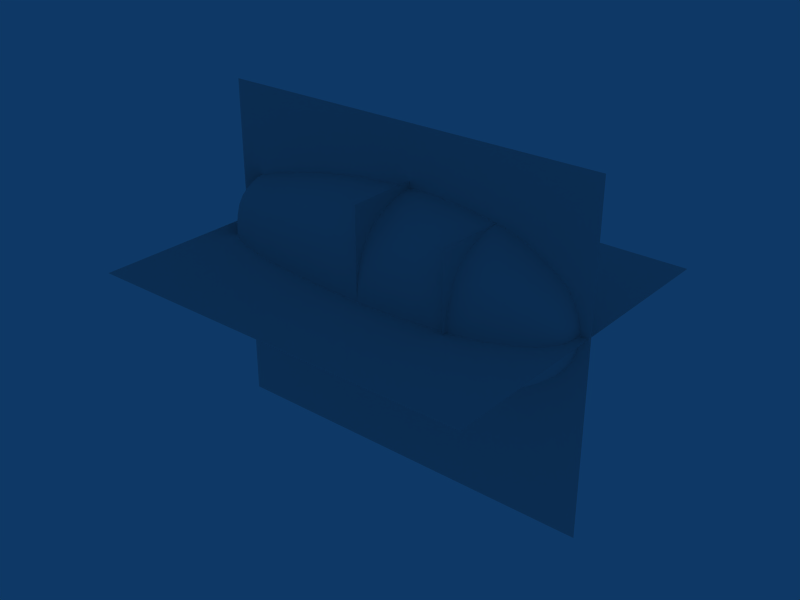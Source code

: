 # Source: engine_car.blend  (saved by Blender 2.46.0; exported with 4.5.12 LTS)
import bpy
from mathutils import Matrix  # noqa: F401  (used for matrix-valued properties, if any)

bpy.ops.wm.read_factory_settings(use_empty=True)
scene = bpy.context.scene
scene.name = 'Scene'

# ---- collections
col_collection_1 = bpy.data.collections.new('Collection 1'); scene.collection.children.link(col_collection_1)
col_collection_2 = bpy.data.collections.new('Collection 2'); scene.collection.children.link(col_collection_2)
col_collection_3 = bpy.data.collections.new('Collection 3'); scene.collection.children.link(col_collection_3)
col_collection_3.hide_render = True
col_collection_3.hide_viewport = True

# ---- materials (node trees are filled in below, after node groups)
mat_doped_fabric = bpy.data.materials.new('Doped_fabric')
mat_doped_fabric.alpha_threshold = 0.0
mat_doped_fabric.specular_color = (0.85, 0.85, 0.85)
mat_doped_fabric.roughness = 0.5
mat_doped_fabric.line_color = (0.0, 0.0, 0.0, 1.0)
mat_gray_paint = bpy.data.materials.new('Gray_paint')
mat_gray_paint.alpha_threshold = 0.0
mat_gray_paint.diffuse_color = (0.6, 0.6, 0.6, 1.0)
mat_gray_paint.specular_color = (0.7, 0.7, 0.7)
mat_gray_paint.roughness = 0.5
mat_gray_paint.line_color = (0.0, 0.0, 0.0, 1.0)

# ---- material node trees

# ---- world
world_world = bpy.data.worlds.new('World'); scene.world = world_world
world_world.color = (0.05656, 0.2208, 0.4)
world_world.use_sun_shadow = False
world_world.sun_shadow_jitter_overblur = 0.0
world_world.cycles.sampling_method = 'MANUAL'
world_world.cycles.sample_map_resolution = 256

# ---- meshes
me_cube_001 = bpy.data.meshes.new('Cube.001')
me_cube_001.from_pydata([(5.73, -0.297, -0.285), (5.73, -0.337, -0.285), (0.49, -0.337, -0.285), (0.49, -0.297, -0.285), (5.73, -0.297, -0.24), (5.73, -0.337, -0.24), (0.49, -0.337, -0.24), (0.49, -0.297, -0.24)], [], [(0, 1, 2, 3), (4, 7, 6, 5), (0, 4, 5, 1), (1, 5, 6, 2), (2, 6, 7, 3), (4, 0, 3, 7)])
me_cube_001.use_remesh_preserve_volume = False
me_cube_001.use_remesh_preserve_attributes = False
me_cube_001.use_mirror_vertex_groups = False
me_cube_001.update()
me_plane_003 = bpy.data.meshes.new('Plane.003')
me_plane_003.from_pydata([(0.0, 1.24, 1.527), (0.0, -1.24, 1.527), (0.0, -1.24, -1.527), (0.0, 1.24, -1.527)], [], [(0, 3, 2, 1)])
_uv = me_plane_003.uv_layers.new(name='UVTex')
_uv.uv.foreach_set('vector', [2.98e-07, 1.0, 0.0, 3.576e-07, 1.0, 0.0, 1.0, 1.0])
me_plane_003.use_remesh_preserve_volume = False
me_plane_003.use_remesh_preserve_attributes = False
me_plane_003.use_mirror_vertex_groups = False
me_plane_003.update()
me_plane_002 = bpy.data.meshes.new('Plane.002')
me_plane_002.from_pydata([(-1.49e-08, 1.24, 1.324), (1.49e-08, -1.24, 1.324), (-1.49e-08, -1.24, -1.324), (1.49e-08, 1.24, -1.324)], [], [(0, 3, 2, 1)])
_uv = me_plane_002.uv_layers.new(name='UVTex')
_uv.uv.foreach_set('vector', [2.98e-07, 1.0, 0.0, 3.278e-07, 1.0, 0.0, 1.0, 1.0])
me_plane_002.use_remesh_preserve_volume = False
me_plane_002.use_remesh_preserve_attributes = False
me_plane_002.use_mirror_vertex_groups = False
me_plane_002.update()
me_plane_001 = bpy.data.meshes.new('Plane.001')
me_plane_001.from_pydata([(6.96, 3.0, 0.0), (6.96, -3.0, 0.0), (-2.384e-07, -3.0, 0.0), (2.384e-07, 3.0, 0.0)], [], [(0, 3, 2, 1)])
_uv = me_plane_001.uv_layers.new(name='UVTex')
_uv.uv.foreach_set('vector', [1.0, 1.0, 3.278e-07, 1.0, 0.0, 1.788e-07, 1.0, 0.0])
me_plane_001.use_remesh_preserve_volume = False
me_plane_001.use_remesh_preserve_attributes = False
me_plane_001.use_mirror_vertex_groups = False
me_plane_001.update()
me_plane = bpy.data.meshes.new('Plane')
me_plane.from_pydata([(8.47e-22, -7.105e-15, 3.0), (7.0, 9.537e-07, 3.0), (7.0, 9.537e-07, -3.0), (-8.47e-22, 7.105e-15, -3.0)], [], [(0, 3, 2, 1)])
_uv = me_plane.uv_layers.new(name='UVTex')
_uv.uv.foreach_set('vector', [1.106e-07, 1.0, 0.0, 1.934e-07, 1.0, 0.0, 1.0, 1.0])
me_plane.use_remesh_preserve_volume = False
me_plane.use_remesh_preserve_attributes = False
me_plane.use_mirror_vertex_groups = False
me_plane.update()
me_tube = bpy.data.meshes.new('Tube')
me_tube.from_pydata([(3.69, -1.339e-06, -0.96), (3.69, -0.2421, -0.9419), (3.69, -0.4949, -0.8689), (3.69, -0.7295, -0.7439), (3.69, -0.9375, -0.5724), (3.69, -1.092, -0.3311), (3.69, -1.177, -0.05872), (3.69, -1.217, 0.2252), (3.69, -1.241, 0.51), (3.69, -1.217, 0.7948), (3.69, -1.167, 1.089), (3.69, -1.072, 1.371), (3.69, -0.9075, 1.592), (3.69, -0.7095, 1.744), (3.69, -0.4749, 1.859), (3.69, -0.2421, 1.942), (3.69, -3.647e-06, 1.97), (3.19, -1.363e-06, -0.9207), (3.19, -0.2373, -0.903), (3.19, -0.485, -0.8314), (3.19, -0.7149, -0.709), (3.19, -0.9188, -0.5408), (3.19, -1.07, -0.3044), (3.19, -1.153, -0.03744), (3.19, -1.193, 0.2408), (3.19, -1.216, 0.5199), (3.19, -1.193, 0.799), (3.19, -1.143, 1.087), (3.19, -1.05, 1.364), (3.19, -0.8894, 1.581), (3.19, -0.6953, 1.729), (3.19, -0.4654, 1.842), (3.19, -0.2373, 1.923), (3.19, -3.624e-06, 1.951), (2.69, -0.2301, -0.8605), (2.69, -1.396e-06, -0.8776), (2.69, -0.4705, -0.791), (2.69, -0.6934, -0.6722), (2.69, -0.8912, -0.5092), (2.69, -1.038, -0.2798), (2.69, -1.118, -0.02087), (2.69, -1.157, 0.249), (2.69, -1.18, 0.5198), (2.69, -1.157, 0.7905), (2.69, -1.109, 1.07), (2.69, -1.019, 1.338), (2.69, -0.8627, 1.549), (2.69, -0.6744, 1.693), (2.69, -0.4515, 1.802), (2.69, -0.2302, 1.881), (2.69, -3.59e-06, 1.908), (4.19, -1.339e-06, -0.96), (4.19, -0.2421, -0.9419), (4.19, -0.4949, -0.8689), (4.19, -0.7295, -0.7439), (4.19, -0.9375, -0.5724), (4.19, -1.092, -0.3311), (4.19, -1.177, -0.05872), (4.19, -1.217, 0.2252), (4.19, -1.241, 0.51), (4.19, -1.217, 0.7948), (4.19, -1.167, 1.089), (4.19, -1.072, 1.371), (4.19, -0.9075, 1.592), (4.19, -0.7095, 1.744), (4.19, -0.4749, 1.859), (4.19, -0.2421, 1.942), (4.19, -3.647e-06, 1.97), (4.69, -0.2348, -0.8985), (4.69, -1.374e-06, -0.9161), (4.69, -0.4801, -0.8276), (4.69, -0.7076, -0.7065), (4.69, -0.9094, -0.5401), (4.69, -1.059, -0.306), (4.69, -1.141, -0.04181), (4.69, -1.181, 0.2336), (4.69, -1.204, 0.5098), (4.69, -1.181, 0.7861), (4.69, -1.132, 1.071), (4.69, -1.04, 1.345), (4.69, -0.8803, 1.56), (4.69, -0.6882, 1.707), (4.69, -0.4607, 1.818), (4.69, -0.2348, 1.899), (4.69, -3.613e-06, 1.926), (5.09, -0.2277, -0.8424), (5.09, -1.408e-06, -0.8592), (5.09, -0.4655, -0.7743), (5.09, -0.6861, -0.658), (5.09, -0.8817, -0.4983), (5.09, -1.027, -0.2736), (5.09, -1.107, -0.01994), (5.09, -1.145, 0.2444), (5.09, -1.167, 0.5097), (5.09, -1.145, 0.7749), (5.09, -1.097, 1.049), (5.09, -1.008, 1.312), (5.09, -0.8535, 1.518), (5.09, -0.6673, 1.659), (5.09, -0.4467, 1.766), (5.09, -0.2277, 1.843), (5.09, -3.579e-06, 1.869), (5.29, -0.2229, -0.802), (5.29, -1.431e-06, -0.8183), (5.29, -0.4556, -0.736), (5.29, -0.6715, -0.6231), (5.29, -0.8631, -0.4682), (5.29, -1.005, -0.2502), (5.29, -1.083, -0.004187), (5.29, -1.121, 0.2522), (5.29, -1.142, 0.5095), (5.29, -1.121, 0.7668), (5.29, -1.074, 1.032), (5.29, -0.9868, 1.287), (5.29, -0.8355, 1.487), (5.29, -0.6531, 1.624), (5.29, -0.4372, 1.728), (5.29, -0.2229, 1.803), (5.29, -3.556e-06, 1.828), (5.49, -1.463e-06, -0.7786), (5.49, -0.2162, -0.7628), (5.49, -0.4419, -0.6987), (5.49, -0.6514, -0.5893), (5.49, -0.8372, -0.439), (5.49, -0.975, -0.2276), (5.49, -1.051, 0.01109), (5.49, -1.087, 0.2598), (5.49, -1.108, 0.5094), (5.49, -1.087, 0.7589), (5.49, -1.042, 1.016), (5.49, -0.9572, 1.264), (5.49, -0.8104, 1.458), (5.49, -0.6335, 1.591), (5.49, -0.4241, 1.691), (5.49, -0.2162, 1.764), (5.49, -3.524e-06, 1.789), (5.69, -0.2074, -0.6994), (5.69, -1.505e-06, -0.7144), (5.69, -0.4241, -0.6385), (5.69, -0.625, -0.5346), (5.69, -0.8033, -0.3918), (5.69, -0.9355, -0.191), (5.69, -1.008, 0.03578), (5.69, -1.043, 0.2721), (5.69, -1.063, 0.5092), (5.69, -1.043, 0.7462), (5.69, -0.9995, 0.9909), (5.69, -0.9184, 1.226), (5.69, -0.7776, 1.41), (5.69, -0.6079, 1.536), (5.69, -0.4069, 1.632), (5.69, -0.2074, 1.701), (5.69, -3.482e-06, 1.724), (5.89, -0.1949, -0.6151), (5.89, -1.565e-06, -0.629), (5.89, -0.3983, -0.5585), (5.89, -0.5871, -0.4618), (5.89, -0.7545, -0.329), (5.89, -0.8787, -0.1422), (5.89, -0.9469, 0.06863), (5.89, -0.9796, 0.2884), (5.89, -0.9988, 0.5089), (5.89, -0.9796, 0.7294), (5.89, -0.9388, 0.9568), (5.89, -0.8626, 1.175), (5.89, -0.7304, 1.347), (5.89, -0.571, 1.464), (5.89, -0.3822, 1.553), (5.89, -0.1949, 1.617), (5.89, -3.422e-06, 1.639), (6.09, -0.1791, -0.5143), (6.09, -1.64e-06, -0.527), (6.09, -0.3661, -0.4628), (6.09, -0.5396, -0.3748), (6.09, -0.6935, -0.2539), (6.09, -0.8076, -0.08399), (6.09, -0.8703, 0.1079), (6.09, -0.9003, 0.3079), (6.09, -0.918, 0.5085), (6.09, -0.9003, 0.7092), (6.09, -0.8629, 0.9162), (6.09, -0.7929, 1.115), (6.09, -0.6713, 1.271), (6.09, -0.5248, 1.378), (6.09, -0.3513, 1.459), (6.09, -0.1791, 1.517), (6.09, -3.347e-06, 1.537), (6.29, -1.727e-06, -0.4031), (6.29, -0.1608, -0.392), (6.29, -0.3286, -0.3467), (6.29, -0.4843, -0.2692), (6.29, -0.6225, -0.1629), (6.29, -0.7249, -0.01331), (6.29, -0.7812, 0.1556), (6.29, -0.8081, 0.3315), (6.29, -0.824, 0.5081), (6.29, -0.8081, 0.6847), (6.29, -0.7745, 0.8668), (6.29, -0.7117, 1.042), (6.29, -0.6026, 1.179), (6.29, -0.4711, 1.273), (6.29, -0.3153, 1.344), (6.29, -0.1608, 1.396), (6.29, -3.26e-06, 1.413), (6.49, -0.1361, -0.2395), (6.49, -1.845e-06, -0.2488), (6.49, -0.2782, -0.2019), (6.49, -0.41, -0.1376), (6.49, -0.527, -0.04932), (6.49, -0.6137, 0.0748), (6.49, -0.6613, 0.215), (6.49, -0.6842, 0.361), (6.49, -0.6976, 0.5076), (6.49, -0.6842, 0.6541), (6.49, -0.6557, 0.8053), (6.49, -0.6025, 0.9506), (6.49, -0.5101, 1.064), (6.49, -0.3988, 1.142), (6.49, -0.267, 1.202), (6.49, -0.1361, 1.244), (6.49, -3.142e-06, 1.259), (6.69, -0.09341, 0.01365), (6.69, -2.048e-06, 0.007517), (6.69, -0.191, 0.03847), (6.69, -0.2815, 0.08088), (6.69, -0.3617, 0.1391), (6.69, -0.4213, 0.2211), (6.69, -0.4539, 0.3136), (6.69, -0.4696, 0.41), (6.69, -0.4788, 0.5067), (6.69, -0.4696, 0.6034), (6.69, -0.4501, 0.7032), (6.69, -0.4136, 0.7991), (6.69, -0.3502, 0.8742), (6.69, -0.2737, 0.9257), (6.69, -0.1832, 0.9647), (6.69, -0.09342, 0.993), (6.69, -2.939e-06, 1.002), (6.59, -1.93e-06, -0.1394), (6.59, -0.1182, -0.1314), (6.59, -0.2416, -0.0993), (6.59, -0.3561, -0.04436), (6.59, -0.4577, 0.03111), (6.59, -0.533, 0.1372), (6.59, -0.5744, 0.257), (6.59, -0.5942, 0.3819), (6.59, -0.6058, 0.5072), (6.59, -0.5942, 0.6325), (6.59, -0.5695, 0.7617), (6.59, -0.5233, 0.886), (6.59, -0.443, 0.9833), (6.59, -0.3464, 1.05), (6.59, -0.2318, 1.101), (6.59, -0.1182, 1.137), (6.59, -3.057e-06, 1.149), (6.76, -0.06659, 0.1807), (6.76, -2.176e-06, 0.1767), (6.76, -0.1361, 0.1971), (6.76, -0.2006, 0.2251), (6.76, -0.2578, 0.2635), (6.76, -0.3003, 0.3176), (6.76, -0.3236, 0.3787), (6.76, -0.3347, 0.4423), (6.76, -0.3413, 0.5061), (6.76, -0.3347, 0.57), (6.76, -0.3208, 0.6358), (6.76, -0.2948, 0.6991), (6.76, -0.2496, 0.7487), (6.76, -0.1951, 0.7827), (6.76, -0.1306, 0.8084), (6.76, -0.06659, 0.827), (6.76, -2.811e-06, 0.8333), (6.79, -0.0487, 0.2812), (6.79, -2.261e-06, 0.2784), (6.79, -0.09955, 0.2925), (6.79, -0.1467, 0.3119), (6.79, -0.1886, 0.3384), (6.79, -0.2196, 0.3757), (6.79, -0.2367, 0.4178), (6.79, -0.2448, 0.4617), (6.79, -0.2496, 0.5058), (6.79, -0.2448, 0.5498), (6.79, -0.2347, 0.5953), (6.79, -0.2156, 0.6389), (6.79, -0.1825, 0.6732), (6.79, -0.1427, 0.6966), (6.79, -0.09553, 0.7144), (6.79, -0.0487, 0.7272), (6.79, -2.726e-06, 0.7316), (6.82, -2.493e-06, 0.505), (2.29, -0.2232, -0.8054), (2.29, -1.43e-06, -0.8219), (2.29, -0.4562, -0.7388), (2.29, -0.6723, -0.6248), (2.29, -0.8641, -0.4682), (2.29, -1.006, -0.248), (2.29, -1.084, 0.0005633), (2.29, -1.122, 0.2596), (2.29, -1.144, 0.5196), (2.29, -1.122, 0.7795), (2.29, -1.075, 1.048), (2.29, -0.9879, 1.305), (2.29, -0.8365, 1.507), (2.29, -0.6539, 1.646), (2.29, -0.4377, 1.751), (2.29, -0.2232, 1.826), (2.29, -3.557e-06, 1.852), (1.89, -0.2141, -0.7394), (1.89, -1.473e-06, -0.7551), (1.89, -0.4377, -0.6761), (1.89, -0.6451, -0.5678), (1.89, -0.8291, -0.419), (1.89, -0.9656, -0.2099), (1.89, -1.04, 0.02629), (1.89, -1.076, 0.2724), (1.89, -1.098, 0.5193), (1.89, -1.076, 0.7663), (1.89, -1.032, 1.021), (1.89, -0.9479, 1.266), (1.89, -0.8026, 1.458), (1.89, -0.6274, 1.589), (1.89, -0.42, 1.689), (1.89, -0.2141, 1.761), (1.89, -3.514e-06, 1.785), (1.83, -0.212, -0.7269), (1.83, -1.483e-06, -0.7424), (1.83, -0.4333, -0.6642), (1.83, -0.6387, -0.5569), (1.83, -0.8208, -0.4097), (1.83, -0.9559, -0.2026), (1.83, -1.03, 0.03117), (1.83, -1.066, 0.2748), (1.83, -1.087, 0.5193), (1.83, -1.066, 0.7638), (1.83, -1.021, 1.016), (1.83, -0.9384, 1.258), (1.83, -0.7946, 1.448), (1.83, -0.6212, 1.578), (1.83, -0.4158, 1.677), (1.83, -0.212, 1.748), (1.83, -3.504e-06, 1.772), (1.53, -1.524e-06, -0.6795), (1.53, -0.2034, -0.6648), (1.53, -0.4158, -0.6052), (1.53, -0.6128, -0.5033), (1.53, -0.7876, -0.3635), (1.53, -0.9172, -0.1668), (1.53, -0.9884, 0.05536), (1.53, -1.022, 0.2868), (1.53, -1.043, 0.5191), (1.53, -1.022, 0.7513), (1.53, -0.98, 0.9909), (1.53, -0.9004, 1.221), (1.53, -0.7624, 1.402), (1.53, -0.596, 1.525), (1.53, -0.399, 1.619), (1.53, -0.2034, 1.687), (1.53, -3.463e-06, 1.71), (1.23, -0.1893, -0.5829), (1.23, -1.591e-06, -0.5966), (1.23, -0.3869, -0.5275), (1.23, -0.5703, -0.4327), (1.23, -0.7329, -0.3025), (1.23, -0.8536, -0.1194), (1.23, -0.9198, 0.08726), (1.23, -0.9515, 0.3027), (1.23, -0.9702, 0.5188), (1.23, -0.9515, 0.7349), (1.23, -0.912, 0.9579), (1.23, -0.8379, 1.172), (1.23, -0.7095, 1.34), (1.23, -0.5546, 1.455), (1.23, -0.3713, 1.542), (1.23, -0.1893, 1.605), (1.23, -3.396e-06, 1.627), (0.93, -1.671e-06, -0.5188), (0.93, -0.1725, -0.5061), (0.93, -0.3526, -0.4545), (0.93, -0.5197, -0.3663), (0.93, -0.668, -0.2453), (0.93, -0.778, -0.07503), (0.93, -0.8383, 0.1172), (0.93, -0.8672, 0.3175), (0.93, -0.8842, 0.5185), (0.93, -0.8672, 0.7195), (0.93, -0.8312, 0.9269), (0.93, -0.7637, 1.126), (0.93, -0.6466, 1.282), (0.93, -0.5055, 1.389), (0.93, -0.3384, 1.47), (0.93, -0.1725, 1.529), (0.93, -3.316e-06, 1.549), (0.73, -0.1573, -0.455), (0.73, -1.744e-06, -0.4671), (0.73, -0.3216, -0.406), (0.73, -0.474, -0.3223), (0.73, -0.6092, -0.2073), (0.73, -0.7095, -0.04553), (0.73, -0.7645, 0.1371), (0.73, -0.7909, 0.3274), (0.73, -0.8064, 0.5183), (0.73, -0.7909, 0.7093), (0.73, -0.758, 0.9063), (0.73, -0.6965, 1.096), (0.73, -0.5897, 1.244), (0.73, -0.461, 1.346), (0.73, -0.3086, 1.423), (0.73, -0.1573, 1.478), (0.73, -3.243e-06, 1.497), (0.58, -1.81e-06, -0.418), (0.58, -0.1435, -0.4065), (0.58, -0.2933, -0.36), (0.58, -0.4323, -0.2804), (0.58, -0.5556, -0.1711), (0.58, -0.6471, -0.0175), (0.58, -0.6972, 0.156), (0.58, -0.7213, 0.3368), (0.58, -0.7354, 0.5182), (0.58, -0.7213, 0.6996), (0.58, -0.6913, 0.8867), (0.58, -0.6352, 1.067), (0.58, -0.5378, 1.208), (0.58, -0.4204, 1.304), (0.58, -0.2814, 1.377), (0.58, -0.1435, 1.43), (0.58, -3.177e-06, 1.448), (0.46, -1.87e-06, -0.3807), (0.46, -0.1309, -0.3696), (0.46, -0.2675, -0.325), (0.46, -0.3943, -0.2486), (0.46, -0.5067, -0.1437), (0.46, -0.5901, 0.003798), (0.46, -0.6359, 0.1703), (0.46, -0.6578, 0.3439), (0.46, -0.6707, 0.5181), (0.46, -0.6578, 0.6922), (0.46, -0.6305, 0.8719), (0.46, -0.5793, 1.045), (0.46, -0.4905, 1.18), (0.46, -0.3834, 1.272), (0.46, -0.2567, 1.343), (0.46, -0.1309, 1.394), (0.46, -3.117e-06, 1.411)], [], [(17, 0, 1, 18), (2, 19, 18, 1), (3, 20, 19, 2), (4, 21, 20, 3), (5, 22, 21, 4), (6, 23, 22, 5), (7, 24, 23, 6), (8, 25, 24, 7), (9, 26, 25, 8), (10, 27, 26, 9), (11, 28, 27, 10), (12, 29, 28, 11), (13, 30, 29, 12), (14, 31, 30, 13), (15, 32, 31, 14), (16, 33, 32, 15), (17, 18, 34, 35), (18, 19, 36, 34), (19, 20, 37, 36), (20, 21, 38, 37), (21, 22, 39, 38), (22, 23, 40, 39), (23, 24, 41, 40), (24, 25, 42, 41), (25, 26, 43, 42), (26, 27, 44, 43), (27, 28, 45, 44), (28, 29, 46, 45), (29, 30, 47, 46), (30, 31, 48, 47), (31, 32, 49, 48), (32, 33, 50, 49), (1, 0, 51, 52), (2, 1, 52, 53), (3, 2, 53, 54), (4, 3, 54, 55), (5, 4, 55, 56), (6, 5, 56, 57), (7, 6, 57, 58), (8, 7, 58, 59), (9, 8, 59, 60), (10, 9, 60, 61), (11, 10, 61, 62), (12, 11, 62, 63), (13, 12, 63, 64), (14, 13, 64, 65), (15, 14, 65, 66), (16, 15, 66, 67), (52, 51, 69, 68), (53, 52, 68, 70), (54, 53, 70, 71), (55, 54, 71, 72), (56, 55, 72, 73), (57, 56, 73, 74), (58, 57, 74, 75), (59, 58, 75, 76), (60, 59, 76, 77), (61, 60, 77, 78), (62, 61, 78, 79), (63, 62, 79, 80), (64, 63, 80, 81), (65, 64, 81, 82), (66, 65, 82, 83), (67, 66, 83, 84), (68, 69, 86, 85), (70, 68, 85, 87), (71, 70, 87, 88), (72, 71, 88, 89), (73, 72, 89, 90), (74, 73, 90, 91), (75, 74, 91, 92), (76, 75, 92, 93), (77, 76, 93, 94), (78, 77, 94, 95), (79, 78, 95, 96), (80, 79, 96, 97), (81, 80, 97, 98), (82, 81, 98, 99), (83, 82, 99, 100), (84, 83, 100, 101), (85, 86, 103, 102), (87, 85, 102, 104), (88, 87, 104, 105), (89, 88, 105, 106), (90, 89, 106, 107), (91, 90, 107, 108), (92, 91, 108, 109), (93, 92, 109, 110), (94, 93, 110, 111), (95, 94, 111, 112), (96, 95, 112, 113), (97, 96, 113, 114), (98, 97, 114, 115), (99, 98, 115, 116), (100, 99, 116, 117), (101, 100, 117, 118), (102, 103, 119, 120), (104, 102, 120, 121), (105, 104, 121, 122), (106, 105, 122, 123), (107, 106, 123, 124), (108, 107, 124, 125), (109, 108, 125, 126), (110, 109, 126, 127), (111, 110, 127, 128), (112, 111, 128, 129), (113, 112, 129, 130), (114, 113, 130, 131), (115, 114, 131, 132), (116, 115, 132, 133), (117, 116, 133, 134), (118, 117, 134, 135), (120, 119, 137, 136), (121, 120, 136, 138), (122, 121, 138, 139), (123, 122, 139, 140), (124, 123, 140, 141), (125, 124, 141, 142), (126, 125, 142, 143), (127, 126, 143, 144), (128, 127, 144, 145), (129, 128, 145, 146), (130, 129, 146, 147), (131, 130, 147, 148), (132, 131, 148, 149), (133, 132, 149, 150), (134, 133, 150, 151), (135, 134, 151, 152), (136, 137, 154, 153), (138, 136, 153, 155), (139, 138, 155, 156), (140, 139, 156, 157), (141, 140, 157, 158), (142, 141, 158, 159), (143, 142, 159, 160), (144, 143, 160, 161), (145, 144, 161, 162), (146, 145, 162, 163), (147, 146, 163, 164), (148, 147, 164, 165), (149, 148, 165, 166), (150, 149, 166, 167), (151, 150, 167, 168), (152, 151, 168, 169), (153, 154, 171, 170), (155, 153, 170, 172), (156, 155, 172, 173), (157, 156, 173, 174), (158, 157, 174, 175), (159, 158, 175, 176), (160, 159, 176, 177), (161, 160, 177, 178), (162, 161, 178, 179), (163, 162, 179, 180), (164, 163, 180, 181), (165, 164, 181, 182), (166, 165, 182, 183), (167, 166, 183, 184), (168, 167, 184, 185), (169, 168, 185, 186), (170, 171, 187, 188), (172, 170, 188, 189), (173, 172, 189, 190), (174, 173, 190, 191), (175, 174, 191, 192), (176, 175, 192, 193), (177, 176, 193, 194), (178, 177, 194, 195), (179, 178, 195, 196), (180, 179, 196, 197), (181, 180, 197, 198), (182, 181, 198, 199), (183, 182, 199, 200), (184, 183, 200, 201), (185, 184, 201, 202), (186, 185, 202, 203), (188, 187, 205, 204), (189, 188, 204, 206), (190, 189, 206, 207), (191, 190, 207, 208), (192, 191, 208, 209), (193, 192, 209, 210), (194, 193, 210, 211), (195, 194, 211, 212), (196, 195, 212, 213), (197, 196, 213, 214), (198, 197, 214, 215), (199, 198, 215, 216), (200, 199, 216, 217), (201, 200, 217, 218), (202, 201, 218, 219), (203, 202, 219, 220), (205, 238, 239, 204), (238, 222, 221, 239), (204, 239, 240, 206), (239, 221, 223, 240), (206, 240, 241, 207), (240, 223, 224, 241), (207, 241, 242, 208), (241, 224, 225, 242), (208, 242, 243, 209), (242, 225, 226, 243), (209, 243, 244, 210), (243, 226, 227, 244), (210, 244, 245, 211), (244, 227, 228, 245), (211, 245, 246, 212), (245, 228, 229, 246), (212, 246, 247, 213), (246, 229, 230, 247), (213, 247, 248, 214), (247, 230, 231, 248), (214, 248, 249, 215), (248, 231, 232, 249), (215, 249, 250, 216), (249, 232, 233, 250), (216, 250, 251, 217), (250, 233, 234, 251), (217, 251, 252, 218), (251, 234, 235, 252), (218, 252, 253, 219), (252, 235, 236, 253), (219, 253, 254, 220), (253, 236, 237, 254), (221, 222, 256, 255), (223, 221, 255, 257), (224, 223, 257, 258), (225, 224, 258, 259), (226, 225, 259, 260), (227, 226, 260, 261), (228, 227, 261, 262), (229, 228, 262, 263), (230, 229, 263, 264), (231, 230, 264, 265), (232, 231, 265, 266), (233, 232, 266, 267), (234, 233, 267, 268), (235, 234, 268, 269), (236, 235, 269, 270), (237, 236, 270, 271), (255, 256, 273, 272), (257, 255, 272, 274), (258, 257, 274, 275), (259, 258, 275, 276), (260, 259, 276, 277), (261, 260, 277, 278), (262, 261, 278, 279), (263, 262, 279, 280), (264, 263, 280, 281), (265, 264, 281, 282), (266, 265, 282, 283), (267, 266, 283, 284), (268, 267, 284, 285), (269, 268, 285, 286), (270, 269, 286, 287), (271, 270, 287, 288), (272, 273, 289), (274, 272, 289), (275, 274, 289), (276, 275, 289), (277, 276, 289), (278, 277, 289), (279, 278, 289), (280, 279, 289), (281, 280, 289), (282, 281, 289), (283, 282, 289), (284, 283, 289), (285, 284, 289), (286, 285, 289), (287, 286, 289), (288, 287, 289), (35, 34, 290, 291), (34, 36, 292, 290), (36, 37, 293, 292), (37, 38, 294, 293), (38, 39, 295, 294), (39, 40, 296, 295), (40, 41, 297, 296), (41, 42, 298, 297), (42, 43, 299, 298), (43, 44, 300, 299), (44, 45, 301, 300), (45, 46, 302, 301), (46, 47, 303, 302), (47, 48, 304, 303), (48, 49, 305, 304), (49, 50, 306, 305), (291, 290, 307, 308), (290, 292, 309, 307), (292, 293, 310, 309), (293, 294, 311, 310), (294, 295, 312, 311), (295, 296, 313, 312), (296, 297, 314, 313), (297, 298, 315, 314), (298, 299, 316, 315), (299, 300, 317, 316), (300, 301, 318, 317), (301, 302, 319, 318), (302, 303, 320, 319), (303, 304, 321, 320), (304, 305, 322, 321), (305, 306, 323, 322), (308, 307, 324, 325), (307, 309, 326, 324), (309, 310, 327, 326), (310, 311, 328, 327), (311, 312, 329, 328), (312, 313, 330, 329), (313, 314, 331, 330), (314, 315, 332, 331), (315, 316, 333, 332), (316, 317, 334, 333), (317, 318, 335, 334), (318, 319, 336, 335), (319, 320, 337, 336), (320, 321, 338, 337), (321, 322, 339, 338), (322, 323, 340, 339), (325, 324, 342, 341), (324, 326, 343, 342), (326, 327, 344, 343), (327, 328, 345, 344), (328, 329, 346, 345), (329, 330, 347, 346), (330, 331, 348, 347), (331, 332, 349, 348), (332, 333, 350, 349), (333, 334, 351, 350), (334, 335, 352, 351), (335, 336, 353, 352), (336, 337, 354, 353), (337, 338, 355, 354), (338, 339, 356, 355), (339, 340, 357, 356), (341, 342, 358, 359), (342, 343, 360, 358), (343, 344, 361, 360), (344, 345, 362, 361), (345, 346, 363, 362), (346, 347, 364, 363), (347, 348, 365, 364), (348, 349, 366, 365), (349, 350, 367, 366), (350, 351, 368, 367), (351, 352, 369, 368), (352, 353, 370, 369), (353, 354, 371, 370), (354, 355, 372, 371), (355, 356, 373, 372), (356, 357, 374, 373), (359, 358, 376, 375), (358, 360, 377, 376), (360, 361, 378, 377), (361, 362, 379, 378), (362, 363, 380, 379), (363, 364, 381, 380), (364, 365, 382, 381), (365, 366, 383, 382), (366, 367, 384, 383), (367, 368, 385, 384), (368, 369, 386, 385), (369, 370, 387, 386), (370, 371, 388, 387), (371, 372, 389, 388), (372, 373, 390, 389), (373, 374, 391, 390), (375, 376, 392, 393), (376, 377, 394, 392), (377, 378, 395, 394), (378, 379, 396, 395), (379, 380, 397, 396), (380, 381, 398, 397), (381, 382, 399, 398), (382, 383, 400, 399), (383, 384, 401, 400), (384, 385, 402, 401), (385, 386, 403, 402), (386, 387, 404, 403), (387, 388, 405, 404), (388, 389, 406, 405), (389, 390, 407, 406), (390, 391, 408, 407), (393, 392, 410, 409), (392, 394, 411, 410), (394, 395, 412, 411), (395, 396, 413, 412), (396, 397, 414, 413), (397, 398, 415, 414), (398, 399, 416, 415), (399, 400, 417, 416), (400, 401, 418, 417), (401, 402, 419, 418), (402, 403, 420, 419), (403, 404, 421, 420), (404, 405, 422, 421), (405, 406, 423, 422), (406, 407, 424, 423), (407, 408, 425, 424), (409, 410, 427, 426), (410, 411, 428, 427), (411, 412, 429, 428), (412, 413, 430, 429), (413, 414, 431, 430), (414, 415, 432, 431), (415, 416, 433, 432), (416, 417, 434, 433), (417, 418, 435, 434), (418, 419, 436, 435), (419, 420, 437, 436), (420, 421, 438, 437), (421, 422, 439, 438), (422, 423, 440, 439), (423, 424, 441, 440), (424, 425, 442, 441)])
me_tube.polygons.foreach_set('use_smooth', [True] * 416)
me_tube.materials.append(mat_doped_fabric)
me_tube.use_remesh_preserve_volume = False
me_tube.use_remesh_preserve_attributes = False
me_tube.use_mirror_vertex_groups = False
me_tube.update()
me_cylinder_001 = bpy.data.meshes.new('Cylinder.001')
me_cylinder_001.from_pydata([(3.83, -0.06356, 0.3195), (3.83, -4.158e-07, 0.3258), (3.83, -0.1247, 0.301), (3.83, -0.181, 0.2709), (3.83, -0.2304, 0.2304), (3.83, -0.2709, 0.181), (3.83, -0.301, 0.1247), (3.83, -0.3195, 0.06356), (3.83, -0.3258, -4.862e-08), (3.83, -0.3195, -0.06356), (3.83, -0.301, -0.1247), (3.83, -0.2709, -0.181), (3.83, -0.2304, -0.2304), (3.83, -0.181, -0.2709), (3.83, -0.1247, -0.301), (3.83, -0.06356, -0.3195), (3.83, -1.258e-07, -0.3258), (3.85, -0.06356, 0.3195), (3.85, -4.158e-07, 0.3258), (3.85, -0.1247, 0.301), (3.85, -0.181, 0.2709), (3.85, -0.2304, 0.2304), (3.85, -0.2709, 0.181), (3.85, -0.301, 0.1247), (3.85, -0.3195, 0.06356), (3.85, -0.3258, -4.862e-08), (3.85, -0.3195, -0.06356), (3.85, -0.301, -0.1247), (3.85, -0.2709, -0.181), (3.85, -0.2304, -0.2304), (3.85, -0.181, -0.2709), (3.85, -0.1247, -0.301), (3.85, -0.06356, -0.3195), (3.85, -1.258e-07, -0.3258), (3.86, -0.06038, 0.3035), (3.86, -4.085e-07, 0.3095), (3.86, -0.1184, 0.2859), (3.86, -0.1719, 0.2573), (3.86, -0.2188, 0.2188), (3.86, -0.2573, 0.1719), (3.86, -0.2859, 0.1184), (3.86, -0.3035, 0.06038), (3.86, -0.3095, -4.172e-08), (3.86, -0.3035, -0.06038), (3.86, -0.2859, -0.1184), (3.86, -0.2573, -0.1719), (3.86, -0.2188, -0.2188), (3.86, -0.1719, -0.2573), (3.86, -0.1184, -0.2859), (3.86, -0.06038, -0.3035), (3.86, -1.33e-07, -0.3095), (3.92, -4.085e-07, 0.3095), (3.92, -0.06038, 0.3035), (3.92, -0.1184, 0.2859), (3.92, -0.1719, 0.2573), (3.92, -0.2188, 0.2188), (3.92, -0.2573, 0.1719), (3.92, -0.2859, 0.1184), (3.92, -0.3035, 0.06038), (3.92, -0.3095, -4.172e-08), (3.92, -0.3035, -0.06038), (3.92, -0.2859, -0.1184), (3.92, -0.2573, -0.1719), (3.92, -0.2188, -0.2188), (3.92, -0.1719, -0.2573), (3.92, -0.1184, -0.2859), (3.92, -0.06038, -0.3035), (3.92, -1.33e-07, -0.3095), (3.935, -0.05495, 0.2762), (3.935, -3.961e-07, 0.2816), (3.935, -0.1078, 0.2602), (3.935, -0.1565, 0.2342), (3.935, -0.1992, 0.1992), (3.935, -0.2342, 0.1565), (3.935, -0.2602, 0.1078), (3.935, -0.2762, 0.05495), (3.935, -0.2816, -2.992e-08), (3.935, -0.2762, -0.05495), (3.935, -0.2602, -0.1078), (3.935, -0.2342, -0.1565), (3.935, -0.1992, -0.1992), (3.935, -0.1565, -0.2342), (3.935, -0.1078, -0.2602), (3.935, -0.05495, -0.2762), (3.935, -1.454e-07, -0.2816), (4.02, -3.961e-07, 0.2816), (4.02, -0.05495, 0.2762), (4.02, -0.1078, 0.2602), (4.02, -0.1565, 0.2342), (4.02, -0.1992, 0.1992), (4.02, -0.2342, 0.1565), (4.02, -0.2602, 0.1078), (4.02, -0.2762, 0.05495), (4.02, -0.2816, -2.992e-08), (4.02, -0.2762, -0.05495), (4.02, -0.2602, -0.1078), (4.02, -0.2342, -0.1565), (4.02, -0.1992, -0.1992), (4.02, -0.1565, -0.2342), (4.02, -0.1078, -0.2602), (4.02, -0.05495, -0.2762), (4.02, -1.454e-07, -0.2816), (4.03, -3.711e-07, 0.2253), (4.03, -0.04396, 0.221), (4.03, -0.08622, 0.2082), (4.03, -0.1252, 0.1873), (4.03, -0.1593, 0.1593), (4.03, -0.1873, 0.1252), (4.03, -0.2082, 0.08622), (4.03, -0.221, 0.04396), (4.03, -0.2253, -6.051e-09), (4.03, -0.221, -0.04396), (4.03, -0.2082, -0.08622), (4.03, -0.1873, -0.1252), (4.03, -0.1593, -0.1593), (4.03, -0.1252, -0.1873), (4.03, -0.08622, -0.2082), (4.03, -0.04396, -0.221), (4.03, -1.705e-07, -0.2253), (4.06, -0.04396, 0.221), (4.06, -3.711e-07, 0.2253), (4.06, -0.08622, 0.2082), (4.06, -0.1252, 0.1873), (4.06, -0.1593, 0.1593), (4.06, -0.1873, 0.1252), (4.06, -0.2082, 0.08622), (4.06, -0.221, 0.04396), (4.06, -0.2253, -6.051e-09), (4.06, -0.221, -0.04396), (4.06, -0.2082, -0.08622), (4.06, -0.1873, -0.1252), (4.06, -0.1593, -0.1593), (4.06, -0.1252, -0.1873), (4.06, -0.08622, -0.2082), (4.06, -0.04396, -0.221), (4.06, -1.705e-07, -0.2253), (4.08, -3.41e-07, 0.1577), (4.08, -0.03077, 0.1547), (4.08, -0.06036, 0.1457), (4.08, -0.08762, 0.1311), (4.08, -0.1115, 0.1115), (4.08, -0.1311, 0.08762), (4.08, -0.1457, 0.06036), (4.08, -0.1547, 0.03077), (4.08, -0.1577, 2.259e-08), (4.08, -0.1547, -0.03077), (4.08, -0.1457, -0.06036), (4.08, -0.1311, -0.08762), (4.08, -0.1115, -0.1115), (4.08, -0.08762, -0.1311), (4.08, -0.06036, -0.1457), (4.08, -0.03077, -0.1547), (4.08, -2.006e-07, -0.1577), (4.08, -2.708e-07, 8.941e-08)], [], [(1, 0, 17, 18), (17, 0, 2, 19), (3, 20, 19, 2), (4, 21, 20, 3), (5, 22, 21, 4), (6, 23, 22, 5), (7, 24, 23, 6), (8, 25, 24, 7), (9, 26, 25, 8), (10, 27, 26, 9), (11, 28, 27, 10), (12, 29, 28, 11), (13, 30, 29, 12), (14, 31, 30, 13), (15, 32, 31, 14), (16, 33, 32, 15), (18, 17, 34, 35), (17, 19, 36, 34), (19, 20, 37, 36), (20, 21, 38, 37), (21, 22, 39, 38), (22, 23, 40, 39), (23, 24, 41, 40), (24, 25, 42, 41), (25, 26, 43, 42), (26, 27, 44, 43), (27, 28, 45, 44), (28, 29, 46, 45), (29, 30, 47, 46), (30, 31, 48, 47), (31, 32, 49, 48), (32, 33, 50, 49), (35, 34, 52, 51), (34, 36, 53, 52), (36, 37, 54, 53), (37, 38, 55, 54), (38, 39, 56, 55), (39, 40, 57, 56), (40, 41, 58, 57), (41, 42, 59, 58), (42, 43, 60, 59), (43, 44, 61, 60), (44, 45, 62, 61), (45, 46, 63, 62), (46, 47, 64, 63), (47, 48, 65, 64), (48, 49, 66, 65), (49, 50, 67, 66), (51, 52, 68, 69), (52, 53, 70, 68), (53, 54, 71, 70), (54, 55, 72, 71), (55, 56, 73, 72), (56, 57, 74, 73), (57, 58, 75, 74), (58, 59, 76, 75), (59, 60, 77, 76), (60, 61, 78, 77), (61, 62, 79, 78), (62, 63, 80, 79), (63, 64, 81, 80), (64, 65, 82, 81), (65, 66, 83, 82), (66, 67, 84, 83), (69, 68, 86, 85), (68, 70, 87, 86), (70, 71, 88, 87), (71, 72, 89, 88), (72, 73, 90, 89), (73, 74, 91, 90), (74, 75, 92, 91), (75, 76, 93, 92), (76, 77, 94, 93), (77, 78, 95, 94), (78, 79, 96, 95), (79, 80, 97, 96), (80, 81, 98, 97), (81, 82, 99, 98), (82, 83, 100, 99), (83, 84, 101, 100), (85, 86, 103, 102), (86, 87, 104, 103), (87, 88, 105, 104), (88, 89, 106, 105), (89, 90, 107, 106), (90, 91, 108, 107), (91, 92, 109, 108), (92, 93, 110, 109), (93, 94, 111, 110), (94, 95, 112, 111), (95, 96, 113, 112), (96, 97, 114, 113), (97, 98, 115, 114), (98, 99, 116, 115), (99, 100, 117, 116), (100, 101, 118, 117), (102, 103, 119, 120), (103, 104, 121, 119), (104, 105, 122, 121), (105, 106, 123, 122), (106, 107, 124, 123), (107, 108, 125, 124), (108, 109, 126, 125), (109, 110, 127, 126), (110, 111, 128, 127), (111, 112, 129, 128), (112, 113, 130, 129), (113, 114, 131, 130), (114, 115, 132, 131), (115, 116, 133, 132), (116, 117, 134, 133), (117, 118, 135, 134), (120, 119, 137, 136), (119, 121, 138, 137), (121, 122, 139, 138), (122, 123, 140, 139), (123, 124, 141, 140), (124, 125, 142, 141), (125, 126, 143, 142), (126, 127, 144, 143), (127, 128, 145, 144), (128, 129, 146, 145), (129, 130, 147, 146), (130, 131, 148, 147), (131, 132, 149, 148), (132, 133, 150, 149), (133, 134, 151, 150), (134, 135, 152, 151), (136, 137, 153), (137, 138, 153), (138, 139, 153), (139, 140, 153), (140, 141, 153), (141, 142, 153), (142, 143, 153), (143, 144, 153), (144, 145, 153), (145, 146, 153), (146, 147, 153), (147, 148, 153), (148, 149, 153), (149, 150, 153), (150, 151, 153), (151, 152, 153)])
me_cylinder_001.materials.append(mat_gray_paint)
me_cylinder_001.use_remesh_preserve_volume = False
me_cylinder_001.use_remesh_preserve_attributes = False
me_cylinder_001.use_mirror_vertex_groups = False
me_cylinder_001.update()
me_cylinder = bpy.data.meshes.new('Cylinder')
me_cylinder.from_pydata([(2.058, -3.99e-07, 0.288), (2.058, -0.05619, 0.2825), (2.058, -0.1102, 0.2661), (2.058, -0.16, 0.2395), (2.058, -0.2036, 0.2036), (2.058, -0.2395, 0.16), (2.058, -0.2661, 0.1102), (2.058, -0.2825, 0.05619), (2.058, -0.288, 3.975e-08), (2.058, -0.2825, -0.05619), (2.058, -0.2661, -0.1102), (2.058, -0.2395, -0.16), (2.058, -0.2036, -0.2036), (2.058, -0.16, -0.2395), (2.058, -0.1102, -0.2661), (2.058, -0.05619, -0.2825), (2.058, -1.426e-07, -0.288), (1.727, 0.0004504, 0.1411), (1.727, -0.02708, 0.1384), (1.727, -0.05355, 0.1304), (1.727, -0.07795, 0.1173), (1.727, -0.09934, 0.09979), (1.727, -0.1169, 0.0784), (1.727, -0.1299, 0.054), (1.727, -0.138, 0.02753), (1.727, -0.1407, -2.364e-08), (1.727, -0.138, -0.02753), (1.727, -0.1299, -0.054), (1.727, -0.1169, -0.0784), (1.727, -0.09934, -0.09979), (1.727, -0.07795, -0.1173), (1.727, -0.05355, -0.1304), (1.727, -0.02708, -0.1384), (1.727, 0.0004501, -0.1411), (1.727, 0.0004507, -1.498e-07), (1.892, 0.000225, 0.2419), (1.892, -0.04697, 0.2373), (1.892, -0.09235, 0.2235), (1.892, -0.1342, 0.2011), (1.892, -0.1708, 0.1711), (1.892, -0.2009, 0.1344), (1.892, -0.2233, 0.09258), (1.892, -0.237, 0.0472), (1.892, -0.2417, 6.634e-08), (1.892, -0.237, -0.0472), (1.892, -0.2233, -0.09258), (1.892, -0.2009, -0.1344), (1.892, -0.1708, -0.1711), (1.892, -0.1342, -0.2011), (1.892, -0.09235, -0.2235), (1.892, -0.04697, -0.2373), (1.892, 0.0002249, -0.2419), (1.975, 0.0001123, 0.2729), (1.975, -0.05313, 0.2677), (1.975, -0.1043, 0.2521), (1.975, -0.1515, 0.2269), (1.975, -0.1929, 0.193), (1.975, -0.2268, 0.1516), (1.975, -0.252, 0.1044), (1.975, -0.2676, 0.05324), (1.975, -0.2728, 5.195e-08), (1.975, -0.2676, -0.05324), (1.975, -0.252, -0.1044), (1.975, -0.2268, -0.1516), (1.975, -0.1929, -0.193), (1.975, -0.1515, -0.2269), (1.975, -0.1043, -0.2521), (1.975, -0.05313, -0.2677), (1.975, 0.0001124, -0.2729), (1.81, 0.0003377, 0.1973), (1.81, -0.03815, 0.1935), (1.81, -0.07515, 0.1822), (1.81, -0.1093, 0.164), (1.81, -0.1391, 0.1395), (1.81, -0.1637, 0.1096), (1.81, -0.1819, 0.07549), (1.81, -0.1931, 0.03848), (1.81, -0.1969, 2.378e-08), (1.81, -0.1931, -0.03848), (1.81, -0.1819, -0.07549), (1.81, -0.1637, -0.1096), (1.81, -0.1392, -0.1395), (1.81, -0.1093, -0.164), (1.81, -0.07515, -0.1822), (1.81, -0.03815, -0.1935), (1.81, 0.0003375, -0.1973), (2.065, -4.143e-07, 0.3226), (2.065, -0.06293, 0.3164), (2.065, -0.1234, 0.298), (2.065, -0.1792, 0.2682), (2.065, -0.2281, 0.2281), (2.065, -0.2682, 0.1792), (2.065, -0.298, 0.1234), (2.065, -0.3164, 0.06293), (2.065, -0.3226, 2.306e-08), (2.065, -0.3164, -0.06293), (2.065, -0.298, -0.1234), (2.065, -0.2682, -0.1792), (2.065, -0.2281, -0.2281), (2.065, -0.1792, -0.2682), (2.065, -0.1234, -0.298), (2.065, -0.06293, -0.3164), (2.065, -1.272e-07, -0.3226), (2.075, -0.06356, 0.3195), (2.075, -4.158e-07, 0.3258), (2.075, -0.1247, 0.301), (2.075, -0.181, 0.2709), (2.075, -0.2304, 0.2304), (2.075, -0.2709, 0.181), (2.075, -0.301, 0.1247), (2.075, -0.3195, 0.06356), (2.075, -0.3258, 2.15e-08), (2.075, -0.3195, -0.06356), (2.075, -0.301, -0.1247), (2.075, -0.2709, -0.181), (2.075, -0.2304, -0.2304), (2.075, -0.181, -0.2709), (2.075, -0.1247, -0.301), (2.075, -0.06356, -0.3195), (2.075, -1.258e-07, -0.3258), (2.09, -0.06356, 0.3195), (2.09, -4.158e-07, 0.3258), (2.09, -0.1247, 0.301), (2.09, -0.181, 0.2709), (2.09, -0.2304, 0.2304), (2.09, -0.2709, 0.181), (2.09, -0.301, 0.1247), (2.09, -0.3195, 0.06356), (2.09, -0.3258, -5.388e-08), (2.09, -0.3195, -0.06356), (2.09, -0.301, -0.1247), (2.09, -0.2709, -0.181), (2.09, -0.2304, -0.2304), (2.09, -0.181, -0.2709), (2.09, -0.1247, -0.301), (2.09, -0.06356, -0.3195), (2.09, -1.258e-07, -0.3258)], [], [(34, 18, 17), (34, 19, 18), (34, 20, 19), (34, 21, 20), (34, 22, 21), (34, 23, 22), (34, 24, 23), (34, 25, 24), (34, 26, 25), (34, 27, 26), (34, 28, 27), (34, 29, 28), (34, 30, 29), (34, 31, 30), (34, 32, 31), (34, 33, 32), (0, 52, 53, 1), (52, 35, 36, 53), (1, 53, 54, 2), (53, 36, 37, 54), (2, 54, 55, 3), (54, 37, 38, 55), (3, 55, 56, 4), (55, 38, 39, 56), (4, 56, 57, 5), (56, 39, 40, 57), (5, 57, 58, 6), (57, 40, 41, 58), (6, 58, 59, 7), (58, 41, 42, 59), (7, 59, 60, 8), (59, 42, 43, 60), (8, 60, 61, 9), (60, 43, 44, 61), (9, 61, 62, 10), (61, 44, 45, 62), (10, 62, 63, 11), (62, 45, 46, 63), (11, 63, 64, 12), (63, 46, 47, 64), (12, 64, 65, 13), (64, 47, 48, 65), (13, 65, 66, 14), (65, 48, 49, 66), (14, 66, 67, 15), (66, 49, 50, 67), (15, 67, 68, 16), (67, 50, 51, 68), (35, 69, 70, 36), (69, 17, 18, 70), (36, 70, 71, 37), (70, 18, 19, 71), (37, 71, 72, 38), (71, 19, 20, 72), (38, 72, 73, 39), (72, 20, 21, 73), (39, 73, 74, 40), (73, 21, 22, 74), (40, 74, 75, 41), (74, 22, 23, 75), (41, 75, 76, 42), (75, 23, 24, 76), (42, 76, 77, 43), (76, 24, 25, 77), (43, 77, 78, 44), (77, 25, 26, 78), (44, 78, 79, 45), (78, 26, 27, 79), (45, 79, 80, 46), (79, 27, 28, 80), (46, 80, 81, 47), (80, 28, 29, 81), (47, 81, 82, 48), (81, 29, 30, 82), (48, 82, 83, 49), (82, 30, 31, 83), (49, 83, 84, 50), (83, 31, 32, 84), (50, 84, 85, 51), (84, 32, 33, 85), (0, 1, 87, 86), (1, 2, 88, 87), (2, 3, 89, 88), (3, 4, 90, 89), (4, 5, 91, 90), (5, 6, 92, 91), (6, 7, 93, 92), (7, 8, 94, 93), (8, 9, 95, 94), (9, 10, 96, 95), (10, 11, 97, 96), (11, 12, 98, 97), (12, 13, 99, 98), (13, 14, 100, 99), (14, 15, 101, 100), (15, 16, 102, 101), (86, 87, 103, 104), (87, 88, 105, 103), (88, 89, 106, 105), (89, 90, 107, 106), (90, 91, 108, 107), (91, 92, 109, 108), (92, 93, 110, 109), (93, 94, 111, 110), (94, 95, 112, 111), (95, 96, 113, 112), (96, 97, 114, 113), (97, 98, 115, 114), (98, 99, 116, 115), (99, 100, 117, 116), (100, 101, 118, 117), (101, 102, 119, 118), (104, 103, 120, 121), (103, 105, 122, 120), (105, 106, 123, 122), (106, 107, 124, 123), (107, 108, 125, 124), (108, 109, 126, 125), (109, 110, 127, 126), (110, 111, 128, 127), (111, 112, 129, 128), (112, 113, 130, 129), (113, 114, 131, 130), (114, 115, 132, 131), (115, 116, 133, 132), (116, 117, 134, 133), (117, 118, 135, 134), (118, 119, 136, 135)])
me_cylinder.polygons.foreach_set('use_smooth', [True] * 128)
me_cylinder.materials.append(mat_gray_paint)
me_cylinder.use_remesh_preserve_volume = False
me_cylinder.use_remesh_preserve_attributes = False
me_cylinder.use_mirror_vertex_groups = False
me_cylinder.update()
me_cube = bpy.data.meshes.new('Cube')
me_cube.from_pydata([(3.83, 1.192e-07, -0.34), (3.83, -0.33, -0.025), (2.09, -0.33, -0.025), (2.09, 2.98e-07, -0.34), (3.83, -3.576e-07, 0.493), (3.83, -0.347, 0.375), (2.09, -0.347, 0.375), (2.09, -5.96e-08, 0.493), (3.83, -0.0735, 0.493), (2.09, -0.0735, 0.493), (3.83, -0.1085, -0.34), (2.09, -0.1085, -0.34), (3.83, -0.347, -0.025), (2.09, -0.347, -0.025), (3.83, -0.2, -0.28), (2.09, -0.2, -0.28), (3.83, -0.3, -0.13), (2.09, -0.3, -0.13)], [], [(7, 9, 8, 4), (9, 6, 5, 8), (8, 0, 4), (9, 7, 3), (0, 10, 11, 3), (10, 0, 8), (3, 11, 9), (1, 12, 13, 2), (12, 5, 6, 13), (5, 12, 8), (12, 1, 8), (2, 13, 9), (13, 6, 9), (10, 14, 15, 11), (14, 10, 8), (11, 15, 9), (14, 16, 17, 15), (16, 1, 2, 17), (1, 16, 8), (16, 14, 8), (15, 17, 9), (17, 2, 9)])
me_cube.materials.append(mat_gray_paint)
me_cube.use_remesh_preserve_volume = False
me_cube.use_remesh_preserve_attributes = False
me_cube.use_mirror_vertex_groups = False
me_cube.update()

# ---- objects
ob_frame1 = bpy.data.objects.new('frame1', me_cube_001)
ob_cutaa_view = bpy.data.objects.new('cutAA_view', me_plane_003)
ob_cutbb_view = bpy.data.objects.new('cutBB_view', me_plane_002)
ob_top_view = bpy.data.objects.new('top_view', me_plane_001)
ob_side_view = bpy.data.objects.new('side_view', me_plane)
ob_cover = bpy.data.objects.new('cover', me_tube)
ob_lof6_part2 = bpy.data.objects.new('LOF6_part2', me_cylinder_001)
ob_lof6_part1 = bpy.data.objects.new('LOF6_part1', me_cylinder)
ob_lof6_crank_case = bpy.data.objects.new('LOF6_crank_case', me_cube)

# ---- transforms, parenting, visibility, modifiers, constraints
ob_frame1.location = (0.0, 0.0, 0.0)
ob_frame1.lock_location = (True, True, True)
ob_frame1.lock_rotations_4d = False
ob_frame1.empty_display_type = 'ARROWS'
ob_frame1.color = (0.0, 0.0, 0.0, 1.0)
ob_frame1.lineart.crease_threshold = 0.0
_m = ob_frame1.modifiers.new('Mirror', 'MIRROR')
_m.use_axis = (False, True, False)
_m.use_mirror_vertex_groups = False
ob_cutaa_view.location = (3.69, 0.0, 0.556)
ob_cutaa_view.lock_location = (True, True, True)
ob_cutaa_view.lock_rotation = (True, True, True)
ob_cutaa_view.lock_rotations_4d = False
ob_cutaa_view.lock_scale = (True, True, True)
ob_cutaa_view.empty_display_type = 'ARROWS'
ob_cutaa_view.color = (0.0, 0.0, 0.0, 1.0)
ob_cutaa_view.lineart.crease_threshold = 0.0
ob_cutbb_view.location = (5.3, 0.0, 0.51)
ob_cutbb_view.lock_location = (True, True, True)
ob_cutbb_view.lock_rotation = (True, True, True)
ob_cutbb_view.lock_rotations_4d = False
ob_cutbb_view.lock_scale = (True, True, True)
ob_cutbb_view.empty_display_type = 'ARROWS'
ob_cutbb_view.color = (0.0, 0.0, 0.0, 1.0)
ob_cutbb_view.lineart.crease_threshold = 0.0
ob_top_view.location = (0.0, 0.0, 0.51)
ob_top_view.lock_location = (True, True, True)
ob_top_view.lock_rotation = (True, True, True)
ob_top_view.lock_rotations_4d = False
ob_top_view.lock_scale = (True, True, True)
ob_top_view.empty_display_type = 'ARROWS'
ob_top_view.color = (0.0, 0.0, 0.0, 1.0)
ob_top_view.lineart.crease_threshold = 0.0
ob_side_view.location = (0.0, 0.0, 0.0)
ob_side_view.lock_location = (True, True, True)
ob_side_view.lock_rotation = (True, True, True)
ob_side_view.lock_rotations_4d = False
ob_side_view.lock_scale = (True, True, True)
ob_side_view.empty_display_type = 'ARROWS'
ob_side_view.color = (0.0, 0.0, 0.0, 1.0)
ob_side_view.lineart.crease_threshold = 0.0
ob_cover.location = (0.0, 0.0, 0.0)
ob_cover.lock_location = (True, True, True)
ob_cover.lock_rotation = (True, True, True)
ob_cover.lock_rotations_4d = False
ob_cover.lock_scale = (True, True, True)
ob_cover.empty_display_type = 'ARROWS'
ob_cover.color = (0.0, 0.0, 0.0, 1.0)
ob_cover.lineart.crease_threshold = 0.0
_m = ob_cover.modifiers.new('Mirror', 'MIRROR')
_m.use_axis = (False, True, False)
_m.use_mirror_vertex_groups = False
ob_lof6_part2.location = (0.0, 0.0, 0.0)
ob_lof6_part2.lock_location = (True, True, True)
ob_lof6_part2.lock_rotation = (True, True, True)
ob_lof6_part2.lock_rotations_4d = False
ob_lof6_part2.lock_scale = (True, True, True)
ob_lof6_part2.empty_display_type = 'ARROWS'
ob_lof6_part2.color = (0.0, 0.0, 0.0, 1.0)
ob_lof6_part2.lineart.crease_threshold = 0.0
_m = ob_lof6_part2.modifiers.new('Mirror', 'MIRROR')
_m.use_axis = (False, True, False)
_m.use_mirror_vertex_groups = False
ob_lof6_part1.location = (0.0, 0.0, 0.0)
ob_lof6_part1.lock_location = (True, True, True)
ob_lof6_part1.lock_rotation = (True, True, True)
ob_lof6_part1.lock_rotations_4d = False
ob_lof6_part1.lock_scale = (True, True, True)
ob_lof6_part1.empty_display_type = 'ARROWS'
ob_lof6_part1.color = (0.0, 0.0, 0.0, 1.0)
ob_lof6_part1.lineart.crease_threshold = 0.0
_m = ob_lof6_part1.modifiers.new('Mirror', 'MIRROR')
_m.use_axis = (False, True, False)
_m.use_mirror_vertex_groups = False
ob_lof6_crank_case.location = (0.0, 0.0, 0.0)
ob_lof6_crank_case.lock_location = (True, True, True)
ob_lof6_crank_case.lock_rotation = (True, True, True)
ob_lof6_crank_case.lock_rotations_4d = False
ob_lof6_crank_case.lock_scale = (True, True, True)
ob_lof6_crank_case.empty_display_type = 'ARROWS'
ob_lof6_crank_case.color = (0.0, 0.0, 0.0, 1.0)
ob_lof6_crank_case.lineart.crease_threshold = 0.0
_m = ob_lof6_crank_case.modifiers.new('Mirror', 'MIRROR')
_m.use_axis = (False, True, False)
_m.use_mirror_vertex_groups = False

# ---- collection membership
col_collection_1.objects.link(ob_frame1)
col_collection_1.objects.link(ob_cutaa_view)
col_collection_1.objects.link(ob_cutbb_view)
col_collection_1.objects.link(ob_top_view)
col_collection_1.objects.link(ob_side_view)
col_collection_2.objects.link(ob_cover)
col_collection_3.objects.link(ob_lof6_part2)
col_collection_3.objects.link(ob_lof6_part1)
col_collection_3.objects.link(ob_lof6_crank_case)

# ---- scene / render settings (as saved in the file)
scene.frame_start = 1; scene.frame_end = 250; scene.frame_set(5)
scene.render.engine = 'BLENDER_EEVEE_NEXT'
scene.render.image_settings.file_format = 'JPEG'
scene.render.image_settings.color_mode = 'RGB'
scene.render.image_settings.compression = 90
scene.render.resolution_x = 800
scene.render.resolution_y = 600
scene.render.pixel_aspect_x = 100.0
scene.render.pixel_aspect_y = 100.0
scene.render.fps = 25
scene.render.dither_intensity = 0.0
scene.render.use_compositing = False
scene.render.use_sequencer = False
scene.render.bake_margin = 2
scene.render.bake_bias = 0.0
scene.render.use_stamp_time = False
scene.render.use_stamp_date = False
scene.render.use_stamp_frame = False
scene.render.use_stamp_camera = False
scene.render.use_stamp_scene = False
scene.render.use_stamp_filename = False
scene.render.use_stamp_render_time = False
scene.render.stamp_font_size = 0
scene.cycles.use_denoising = False
scene.cycles.samples = 10
scene.cycles.sampling_pattern = 'TABULATED_SOBOL'
scene.cycles.light_sampling_threshold = 0.0
scene.cycles.use_adaptive_sampling = False
scene.cycles.use_light_tree = False
scene.cycles.blur_glossy = 0.0
scene.cycles.volume_bounces = 1
scene.cycles.pixel_filter_type = 'GAUSSIAN'
scene.cycles.sample_clamp_indirect = 0.0
scene.view_settings.view_transform = 'Raw'
bpy.context.view_layer.update()

# ---- added for rendering (the .blend has no active camera): camera
cam_auto = bpy.data.cameras.new('AutoCamera')
cam_auto.lens = 50.0
cam_auto.sensor_width = 36.0
cam_auto.clip_end = 1000.0
ob_auto_camera = bpy.data.objects.new('AutoCamera', cam_auto)
scene.collection.objects.link(ob_auto_camera)
ob_auto_camera.location = (13.6775, -12.213, 8.14198)
ob_auto_camera.rotation_euler = (1.09748, -7.21219e-08, 0.694738)
scene.camera = ob_auto_camera
bpy.context.view_layer.update()
